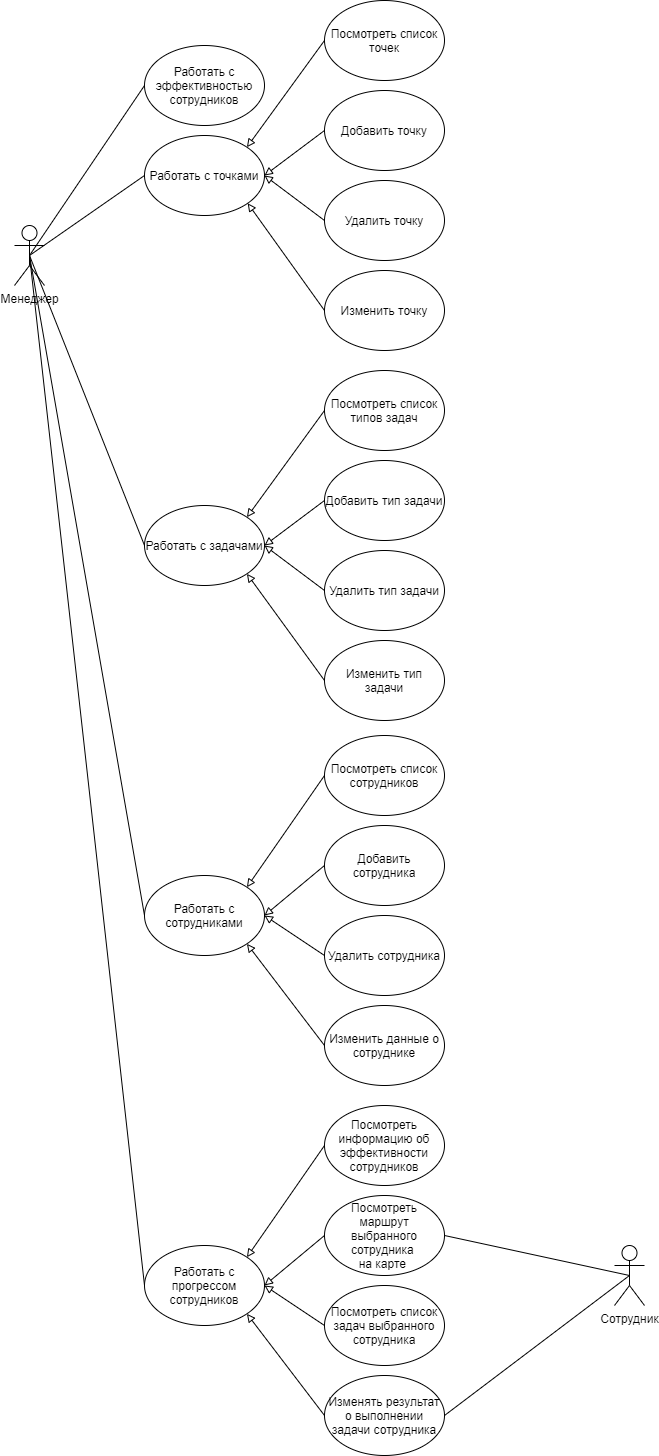

The diagram above was exported from draw.io. Its source (the exported page's mxGraphModel, read from the mxfile embedded in the PNG):
<mxGraphModel dx="1551" dy="1151" grid="1" gridSize="10" guides="1" tooltips="1" connect="1" arrows="1" fold="1" page="1" pageScale="1" pageWidth="827" pageHeight="1169" math="0" shadow="0">
  <root>
    <mxCell id="0" />
    <mxCell id="1" parent="0" />
    <mxCell id="-VV3qJ6F4QqV7IlmymJm-56" style="edgeStyle=none;rounded=0;orthogonalLoop=1;jettySize=auto;html=1;exitX=0.5;exitY=0.5;exitDx=0;exitDy=0;exitPerimeter=0;entryX=1;entryY=0.5;entryDx=0;entryDy=0;endArrow=none;endFill=0;" edge="1" parent="1" source="-VV3qJ6F4QqV7IlmymJm-1" target="-VV3qJ6F4QqV7IlmymJm-49">
      <mxGeometry relative="1" as="geometry" />
    </mxCell>
    <mxCell id="-VV3qJ6F4QqV7IlmymJm-57" style="edgeStyle=none;rounded=0;orthogonalLoop=1;jettySize=auto;html=1;exitX=0.5;exitY=0.5;exitDx=0;exitDy=0;exitPerimeter=0;entryX=1;entryY=0.5;entryDx=0;entryDy=0;endArrow=none;endFill=0;" edge="1" parent="1" source="-VV3qJ6F4QqV7IlmymJm-1" target="-VV3qJ6F4QqV7IlmymJm-51">
      <mxGeometry relative="1" as="geometry" />
    </mxCell>
    <mxCell id="-VV3qJ6F4QqV7IlmymJm-1" value="Сотрудник" style="shape=umlActor;verticalLabelPosition=bottom;verticalAlign=top;html=1;outlineConnect=0;" vertex="1" parent="1">
      <mxGeometry x="910" y="1360" width="30" height="60" as="geometry" />
    </mxCell>
    <mxCell id="-VV3qJ6F4QqV7IlmymJm-8" style="rounded=0;orthogonalLoop=1;jettySize=auto;html=1;entryX=0;entryY=0.5;entryDx=0;entryDy=0;endArrow=none;endFill=0;exitX=0.5;exitY=0.5;exitDx=0;exitDy=0;exitPerimeter=0;" edge="1" parent="1" source="-VV3qJ6F4QqV7IlmymJm-2" target="-VV3qJ6F4QqV7IlmymJm-6">
      <mxGeometry relative="1" as="geometry" />
    </mxCell>
    <mxCell id="-VV3qJ6F4QqV7IlmymJm-9" style="edgeStyle=none;rounded=0;orthogonalLoop=1;jettySize=auto;html=1;entryX=0;entryY=0.5;entryDx=0;entryDy=0;endArrow=none;endFill=0;exitX=0.5;exitY=0.5;exitDx=0;exitDy=0;exitPerimeter=0;" edge="1" parent="1" source="-VV3qJ6F4QqV7IlmymJm-2" target="-VV3qJ6F4QqV7IlmymJm-3">
      <mxGeometry relative="1" as="geometry">
        <mxPoint x="330" y="370" as="sourcePoint" />
      </mxGeometry>
    </mxCell>
    <mxCell id="-VV3qJ6F4QqV7IlmymJm-10" style="edgeStyle=none;rounded=0;orthogonalLoop=1;jettySize=auto;html=1;exitX=0.5;exitY=0.5;exitDx=0;exitDy=0;exitPerimeter=0;entryX=0;entryY=0.5;entryDx=0;entryDy=0;endArrow=none;endFill=0;" edge="1" parent="1" source="-VV3qJ6F4QqV7IlmymJm-2" target="-VV3qJ6F4QqV7IlmymJm-4">
      <mxGeometry relative="1" as="geometry" />
    </mxCell>
    <mxCell id="-VV3qJ6F4QqV7IlmymJm-11" style="edgeStyle=none;rounded=0;orthogonalLoop=1;jettySize=auto;html=1;exitX=0.5;exitY=0.5;exitDx=0;exitDy=0;exitPerimeter=0;entryX=0;entryY=0.5;entryDx=0;entryDy=0;endArrow=none;endFill=0;" edge="1" parent="1" source="-VV3qJ6F4QqV7IlmymJm-2" target="-VV3qJ6F4QqV7IlmymJm-5">
      <mxGeometry relative="1" as="geometry" />
    </mxCell>
    <mxCell id="-VV3qJ6F4QqV7IlmymJm-58" style="edgeStyle=none;rounded=0;orthogonalLoop=1;jettySize=auto;html=1;exitX=0.5;exitY=0.5;exitDx=0;exitDy=0;exitPerimeter=0;entryX=0;entryY=0.5;entryDx=0;entryDy=0;endArrow=none;endFill=0;" edge="1" parent="1" source="-VV3qJ6F4QqV7IlmymJm-2" target="-VV3qJ6F4QqV7IlmymJm-7">
      <mxGeometry relative="1" as="geometry" />
    </mxCell>
    <mxCell id="-VV3qJ6F4QqV7IlmymJm-2" value="Менеджер" style="shape=umlActor;verticalLabelPosition=bottom;verticalAlign=top;html=1;outlineConnect=0;" vertex="1" parent="1">
      <mxGeometry x="310" y="340" width="30" height="60" as="geometry" />
    </mxCell>
    <mxCell id="-VV3qJ6F4QqV7IlmymJm-3" value="Работать с точками" style="ellipse;whiteSpace=wrap;html=1;" vertex="1" parent="1">
      <mxGeometry x="440" y="250" width="120" height="80" as="geometry" />
    </mxCell>
    <mxCell id="-VV3qJ6F4QqV7IlmymJm-4" value="Работать с задачами" style="ellipse;whiteSpace=wrap;html=1;" vertex="1" parent="1">
      <mxGeometry x="440" y="620" width="120" height="80" as="geometry" />
    </mxCell>
    <mxCell id="-VV3qJ6F4QqV7IlmymJm-5" value="Работать с сотрудниками" style="ellipse;whiteSpace=wrap;html=1;" vertex="1" parent="1">
      <mxGeometry x="440" y="990" width="120" height="80" as="geometry" />
    </mxCell>
    <mxCell id="-VV3qJ6F4QqV7IlmymJm-6" value="Работать с эффективностью сотрудников" style="ellipse;whiteSpace=wrap;html=1;" vertex="1" parent="1">
      <mxGeometry x="440" y="160" width="120" height="80" as="geometry" />
    </mxCell>
    <mxCell id="-VV3qJ6F4QqV7IlmymJm-7" value="Работать с прогрессом сотрудников" style="ellipse;whiteSpace=wrap;html=1;" vertex="1" parent="1">
      <mxGeometry x="440" y="1360" width="120" height="80" as="geometry" />
    </mxCell>
    <mxCell id="-VV3qJ6F4QqV7IlmymJm-24" style="edgeStyle=none;rounded=0;orthogonalLoop=1;jettySize=auto;html=1;exitX=0;exitY=0.5;exitDx=0;exitDy=0;endArrow=block;endFill=0;entryX=1;entryY=0.5;entryDx=0;entryDy=0;" edge="1" parent="1" source="-VV3qJ6F4QqV7IlmymJm-18" target="-VV3qJ6F4QqV7IlmymJm-3">
      <mxGeometry relative="1" as="geometry">
        <mxPoint x="560" y="290" as="targetPoint" />
      </mxGeometry>
    </mxCell>
    <mxCell id="-VV3qJ6F4QqV7IlmymJm-18" value="Удалить точку" style="ellipse;whiteSpace=wrap;html=1;" vertex="1" parent="1">
      <mxGeometry x="620" y="295" width="120" height="80" as="geometry" />
    </mxCell>
    <mxCell id="-VV3qJ6F4QqV7IlmymJm-23" style="edgeStyle=none;rounded=0;orthogonalLoop=1;jettySize=auto;html=1;exitX=0;exitY=0.5;exitDx=0;exitDy=0;endArrow=block;endFill=0;entryX=1;entryY=0.5;entryDx=0;entryDy=0;" edge="1" parent="1" source="-VV3qJ6F4QqV7IlmymJm-19" target="-VV3qJ6F4QqV7IlmymJm-3">
      <mxGeometry relative="1" as="geometry">
        <mxPoint x="560" y="290" as="targetPoint" />
      </mxGeometry>
    </mxCell>
    <mxCell id="-VV3qJ6F4QqV7IlmymJm-19" value="Добавить точку" style="ellipse;whiteSpace=wrap;html=1;" vertex="1" parent="1">
      <mxGeometry x="620" y="205" width="120" height="80" as="geometry" />
    </mxCell>
    <mxCell id="-VV3qJ6F4QqV7IlmymJm-22" style="edgeStyle=none;rounded=0;orthogonalLoop=1;jettySize=auto;html=1;exitX=0;exitY=0.5;exitDx=0;exitDy=0;entryX=1;entryY=0;entryDx=0;entryDy=0;endArrow=block;endFill=0;" edge="1" parent="1" source="-VV3qJ6F4QqV7IlmymJm-20" target="-VV3qJ6F4QqV7IlmymJm-3">
      <mxGeometry relative="1" as="geometry" />
    </mxCell>
    <mxCell id="-VV3qJ6F4QqV7IlmymJm-20" value="Посмотреть список точек" style="ellipse;whiteSpace=wrap;html=1;" vertex="1" parent="1">
      <mxGeometry x="620" y="115" width="120" height="80" as="geometry" />
    </mxCell>
    <mxCell id="-VV3qJ6F4QqV7IlmymJm-25" style="edgeStyle=none;rounded=0;orthogonalLoop=1;jettySize=auto;html=1;exitX=0;exitY=0.5;exitDx=0;exitDy=0;endArrow=block;endFill=0;entryX=1;entryY=1;entryDx=0;entryDy=0;" edge="1" parent="1" source="-VV3qJ6F4QqV7IlmymJm-21" target="-VV3qJ6F4QqV7IlmymJm-3">
      <mxGeometry relative="1" as="geometry">
        <mxPoint x="560" y="289.9999999999999" as="targetPoint" />
      </mxGeometry>
    </mxCell>
    <mxCell id="-VV3qJ6F4QqV7IlmymJm-21" value="Изменить точку" style="ellipse;whiteSpace=wrap;html=1;" vertex="1" parent="1">
      <mxGeometry x="620" y="385" width="120" height="80" as="geometry" />
    </mxCell>
    <mxCell id="-VV3qJ6F4QqV7IlmymJm-32" style="edgeStyle=none;rounded=0;orthogonalLoop=1;jettySize=auto;html=1;exitX=0;exitY=0.5;exitDx=0;exitDy=0;entryX=1;entryY=0.5;entryDx=0;entryDy=0;endArrow=block;endFill=0;" edge="1" parent="1" source="-VV3qJ6F4QqV7IlmymJm-26" target="-VV3qJ6F4QqV7IlmymJm-4">
      <mxGeometry relative="1" as="geometry" />
    </mxCell>
    <mxCell id="-VV3qJ6F4QqV7IlmymJm-26" value="Удалить тип задачи" style="ellipse;whiteSpace=wrap;html=1;" vertex="1" parent="1">
      <mxGeometry x="620" y="665" width="120" height="80" as="geometry" />
    </mxCell>
    <mxCell id="-VV3qJ6F4QqV7IlmymJm-31" style="edgeStyle=none;rounded=0;orthogonalLoop=1;jettySize=auto;html=1;exitX=0;exitY=0.5;exitDx=0;exitDy=0;entryX=1;entryY=0.5;entryDx=0;entryDy=0;endArrow=block;endFill=0;" edge="1" parent="1" source="-VV3qJ6F4QqV7IlmymJm-27" target="-VV3qJ6F4QqV7IlmymJm-4">
      <mxGeometry relative="1" as="geometry" />
    </mxCell>
    <mxCell id="-VV3qJ6F4QqV7IlmymJm-27" value="Добавить тип задачи" style="ellipse;whiteSpace=wrap;html=1;" vertex="1" parent="1">
      <mxGeometry x="620" y="575" width="120" height="80" as="geometry" />
    </mxCell>
    <mxCell id="-VV3qJ6F4QqV7IlmymJm-30" style="edgeStyle=none;rounded=0;orthogonalLoop=1;jettySize=auto;html=1;exitX=0;exitY=0.5;exitDx=0;exitDy=0;entryX=1;entryY=0;entryDx=0;entryDy=0;endArrow=block;endFill=0;" edge="1" parent="1" source="-VV3qJ6F4QqV7IlmymJm-28" target="-VV3qJ6F4QqV7IlmymJm-4">
      <mxGeometry relative="1" as="geometry" />
    </mxCell>
    <mxCell id="-VV3qJ6F4QqV7IlmymJm-28" value="Посмотреть список типов задач" style="ellipse;whiteSpace=wrap;html=1;" vertex="1" parent="1">
      <mxGeometry x="620" y="485" width="120" height="80" as="geometry" />
    </mxCell>
    <mxCell id="-VV3qJ6F4QqV7IlmymJm-33" style="edgeStyle=none;rounded=0;orthogonalLoop=1;jettySize=auto;html=1;exitX=0;exitY=0.5;exitDx=0;exitDy=0;entryX=1;entryY=1;entryDx=0;entryDy=0;endArrow=block;endFill=0;" edge="1" parent="1" source="-VV3qJ6F4QqV7IlmymJm-29" target="-VV3qJ6F4QqV7IlmymJm-4">
      <mxGeometry relative="1" as="geometry" />
    </mxCell>
    <mxCell id="-VV3qJ6F4QqV7IlmymJm-29" value="Изменить тип задачи" style="ellipse;whiteSpace=wrap;html=1;" vertex="1" parent="1">
      <mxGeometry x="620" y="755" width="120" height="80" as="geometry" />
    </mxCell>
    <mxCell id="-VV3qJ6F4QqV7IlmymJm-46" style="edgeStyle=none;rounded=0;orthogonalLoop=1;jettySize=auto;html=1;exitX=0;exitY=0.5;exitDx=0;exitDy=0;entryX=1;entryY=0.5;entryDx=0;entryDy=0;endArrow=block;endFill=0;" edge="1" parent="1" source="-VV3qJ6F4QqV7IlmymJm-40" target="-VV3qJ6F4QqV7IlmymJm-5">
      <mxGeometry relative="1" as="geometry" />
    </mxCell>
    <mxCell id="-VV3qJ6F4QqV7IlmymJm-40" value="Удалить сотрудника" style="ellipse;whiteSpace=wrap;html=1;" vertex="1" parent="1">
      <mxGeometry x="620" y="1030" width="120" height="80" as="geometry" />
    </mxCell>
    <mxCell id="-VV3qJ6F4QqV7IlmymJm-45" style="edgeStyle=none;rounded=0;orthogonalLoop=1;jettySize=auto;html=1;exitX=0;exitY=0.5;exitDx=0;exitDy=0;entryX=1;entryY=0.5;entryDx=0;entryDy=0;endArrow=block;endFill=0;" edge="1" parent="1" source="-VV3qJ6F4QqV7IlmymJm-41" target="-VV3qJ6F4QqV7IlmymJm-5">
      <mxGeometry relative="1" as="geometry" />
    </mxCell>
    <mxCell id="-VV3qJ6F4QqV7IlmymJm-41" value="Добавить сотрудника" style="ellipse;whiteSpace=wrap;html=1;" vertex="1" parent="1">
      <mxGeometry x="620" y="940" width="120" height="80" as="geometry" />
    </mxCell>
    <mxCell id="-VV3qJ6F4QqV7IlmymJm-44" style="edgeStyle=none;rounded=0;orthogonalLoop=1;jettySize=auto;html=1;exitX=0;exitY=0.5;exitDx=0;exitDy=0;entryX=1;entryY=0;entryDx=0;entryDy=0;endArrow=block;endFill=0;" edge="1" parent="1" source="-VV3qJ6F4QqV7IlmymJm-42" target="-VV3qJ6F4QqV7IlmymJm-5">
      <mxGeometry relative="1" as="geometry" />
    </mxCell>
    <mxCell id="-VV3qJ6F4QqV7IlmymJm-42" value="Посмотреть список сотрудников" style="ellipse;whiteSpace=wrap;html=1;" vertex="1" parent="1">
      <mxGeometry x="620" y="850" width="120" height="80" as="geometry" />
    </mxCell>
    <mxCell id="-VV3qJ6F4QqV7IlmymJm-47" style="edgeStyle=none;rounded=0;orthogonalLoop=1;jettySize=auto;html=1;exitX=0;exitY=0.5;exitDx=0;exitDy=0;entryX=1;entryY=1;entryDx=0;entryDy=0;endArrow=block;endFill=0;" edge="1" parent="1" source="-VV3qJ6F4QqV7IlmymJm-43" target="-VV3qJ6F4QqV7IlmymJm-5">
      <mxGeometry relative="1" as="geometry" />
    </mxCell>
    <mxCell id="-VV3qJ6F4QqV7IlmymJm-43" value="Изменить данные о сотруднике" style="ellipse;whiteSpace=wrap;html=1;" vertex="1" parent="1">
      <mxGeometry x="620" y="1120" width="120" height="80" as="geometry" />
    </mxCell>
    <mxCell id="-VV3qJ6F4QqV7IlmymJm-54" style="edgeStyle=none;rounded=0;orthogonalLoop=1;jettySize=auto;html=1;exitX=0;exitY=0.5;exitDx=0;exitDy=0;entryX=1;entryY=0.5;entryDx=0;entryDy=0;endArrow=block;endFill=0;" edge="1" parent="1" source="-VV3qJ6F4QqV7IlmymJm-48" target="-VV3qJ6F4QqV7IlmymJm-7">
      <mxGeometry relative="1" as="geometry" />
    </mxCell>
    <mxCell id="-VV3qJ6F4QqV7IlmymJm-48" value="Посмотреть список задач выбранного сотрудника" style="ellipse;whiteSpace=wrap;html=1;" vertex="1" parent="1">
      <mxGeometry x="620" y="1400" width="120" height="80" as="geometry" />
    </mxCell>
    <mxCell id="-VV3qJ6F4QqV7IlmymJm-53" style="edgeStyle=none;rounded=0;orthogonalLoop=1;jettySize=auto;html=1;exitX=0;exitY=0.5;exitDx=0;exitDy=0;entryX=1;entryY=0.5;entryDx=0;entryDy=0;endArrow=block;endFill=0;" edge="1" parent="1" source="-VV3qJ6F4QqV7IlmymJm-49" target="-VV3qJ6F4QqV7IlmymJm-7">
      <mxGeometry relative="1" as="geometry" />
    </mxCell>
    <mxCell id="-VV3qJ6F4QqV7IlmymJm-49" value="Посмотреть маршрут выбранного сотрудника &lt;br&gt;на карте&amp;nbsp;" style="ellipse;whiteSpace=wrap;html=1;" vertex="1" parent="1">
      <mxGeometry x="620" y="1310" width="120" height="80" as="geometry" />
    </mxCell>
    <mxCell id="-VV3qJ6F4QqV7IlmymJm-52" style="edgeStyle=none;rounded=0;orthogonalLoop=1;jettySize=auto;html=1;exitX=0;exitY=0.5;exitDx=0;exitDy=0;entryX=1;entryY=0;entryDx=0;entryDy=0;endArrow=block;endFill=0;" edge="1" parent="1" source="-VV3qJ6F4QqV7IlmymJm-50" target="-VV3qJ6F4QqV7IlmymJm-7">
      <mxGeometry relative="1" as="geometry" />
    </mxCell>
    <mxCell id="-VV3qJ6F4QqV7IlmymJm-50" value="Посмотреть информацию об эффективности сотрудников" style="ellipse;whiteSpace=wrap;html=1;" vertex="1" parent="1">
      <mxGeometry x="620" y="1220" width="120" height="80" as="geometry" />
    </mxCell>
    <mxCell id="-VV3qJ6F4QqV7IlmymJm-55" style="edgeStyle=none;rounded=0;orthogonalLoop=1;jettySize=auto;html=1;exitX=0;exitY=0.5;exitDx=0;exitDy=0;entryX=1;entryY=1;entryDx=0;entryDy=0;endArrow=block;endFill=0;" edge="1" parent="1" source="-VV3qJ6F4QqV7IlmymJm-51" target="-VV3qJ6F4QqV7IlmymJm-7">
      <mxGeometry relative="1" as="geometry" />
    </mxCell>
    <mxCell id="-VV3qJ6F4QqV7IlmymJm-51" value="Изменять результат о выполнении задачи сотрудника" style="ellipse;whiteSpace=wrap;html=1;" vertex="1" parent="1">
      <mxGeometry x="620" y="1490" width="120" height="80" as="geometry" />
    </mxCell>
  </root>
</mxGraphModel>